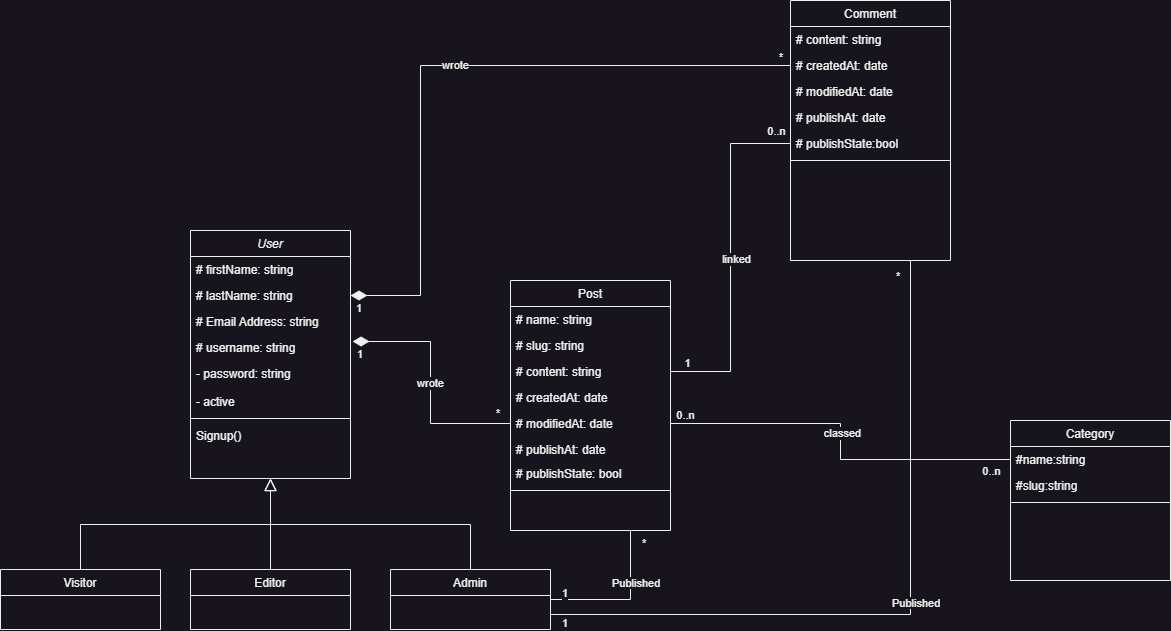

The diagram above was exported from draw.io. Its source (the exported page's mxGraphModel, read from the mxfile embedded in the PNG):
<mxGraphModel dx="2058" dy="2367" grid="1" gridSize="10" guides="1" tooltips="1" connect="1" arrows="1" fold="1" page="1" pageScale="1" pageWidth="827" pageHeight="1169" math="0" shadow="0">
  <root>
    <mxCell id="WIyWlLk6GJQsqaUBKTNV-0" />
    <mxCell id="WIyWlLk6GJQsqaUBKTNV-1" parent="WIyWlLk6GJQsqaUBKTNV-0" />
    <mxCell id="zkfFHV4jXpPFQw0GAbJ--0" value="User" style="swimlane;fontStyle=2;align=center;verticalAlign=top;childLayout=stackLayout;horizontal=1;startSize=26;horizontalStack=0;resizeParent=1;resizeLast=0;collapsible=1;marginBottom=0;rounded=0;shadow=0;strokeWidth=1;" parent="WIyWlLk6GJQsqaUBKTNV-1" vertex="1">
      <mxGeometry x="220" y="10" width="160" height="248" as="geometry">
        <mxRectangle x="230" y="140" width="160" height="26" as="alternateBounds" />
      </mxGeometry>
    </mxCell>
    <mxCell id="zkfFHV4jXpPFQw0GAbJ--1" value="# firstName: string" style="text;align=left;verticalAlign=top;spacingLeft=4;spacingRight=4;overflow=hidden;rotatable=0;points=[[0,0.5],[1,0.5]];portConstraint=eastwest;" parent="zkfFHV4jXpPFQw0GAbJ--0" vertex="1">
      <mxGeometry y="26" width="160" height="26" as="geometry" />
    </mxCell>
    <mxCell id="zkfFHV4jXpPFQw0GAbJ--2" value="# lastName: string" style="text;align=left;verticalAlign=top;spacingLeft=4;spacingRight=4;overflow=hidden;rotatable=0;points=[[0,0.5],[1,0.5]];portConstraint=eastwest;rounded=0;shadow=0;html=0;" parent="zkfFHV4jXpPFQw0GAbJ--0" vertex="1">
      <mxGeometry y="52" width="160" height="26" as="geometry" />
    </mxCell>
    <mxCell id="zkfFHV4jXpPFQw0GAbJ--3" value="# Email Address: string" style="text;align=left;verticalAlign=top;spacingLeft=4;spacingRight=4;overflow=hidden;rotatable=0;points=[[0,0.5],[1,0.5]];portConstraint=eastwest;rounded=0;shadow=0;html=0;" parent="zkfFHV4jXpPFQw0GAbJ--0" vertex="1">
      <mxGeometry y="78" width="160" height="26" as="geometry" />
    </mxCell>
    <mxCell id="VLGSCBw6Ff6A3Y_sIPQw-3" value="# username: string" style="text;align=left;verticalAlign=top;spacingLeft=4;spacingRight=4;overflow=hidden;rotatable=0;points=[[0,0.5],[1,0.5]];portConstraint=eastwest;" parent="zkfFHV4jXpPFQw0GAbJ--0" vertex="1">
      <mxGeometry y="104" width="160" height="26" as="geometry" />
    </mxCell>
    <mxCell id="VLGSCBw6Ff6A3Y_sIPQw-72" value="- password: string" style="text;align=left;verticalAlign=top;spacingLeft=4;spacingRight=4;overflow=hidden;rotatable=0;points=[[0,0.5],[1,0.5]];portConstraint=eastwest;" parent="zkfFHV4jXpPFQw0GAbJ--0" vertex="1">
      <mxGeometry y="130" width="160" height="28" as="geometry" />
    </mxCell>
    <mxCell id="VLGSCBw6Ff6A3Y_sIPQw-68" value="- active" style="text;align=left;verticalAlign=top;spacingLeft=4;spacingRight=4;overflow=hidden;rotatable=0;points=[[0,0.5],[1,0.5]];portConstraint=eastwest;" parent="zkfFHV4jXpPFQw0GAbJ--0" vertex="1">
      <mxGeometry y="158" width="160" height="26" as="geometry" />
    </mxCell>
    <mxCell id="zkfFHV4jXpPFQw0GAbJ--4" value="" style="line;html=1;strokeWidth=1;align=left;verticalAlign=middle;spacingTop=-1;spacingLeft=3;spacingRight=3;rotatable=0;labelPosition=right;points=[];portConstraint=eastwest;" parent="zkfFHV4jXpPFQw0GAbJ--0" vertex="1">
      <mxGeometry y="184" width="160" height="8" as="geometry" />
    </mxCell>
    <mxCell id="zkfFHV4jXpPFQw0GAbJ--5" value="Signup()" style="text;align=left;verticalAlign=top;spacingLeft=4;spacingRight=4;overflow=hidden;rotatable=0;points=[[0,0.5],[1,0.5]];portConstraint=eastwest;" parent="zkfFHV4jXpPFQw0GAbJ--0" vertex="1">
      <mxGeometry y="192" width="160" height="28" as="geometry" />
    </mxCell>
    <mxCell id="zkfFHV4jXpPFQw0GAbJ--6" value="Admin" style="swimlane;fontStyle=0;align=center;verticalAlign=top;childLayout=stackLayout;horizontal=1;startSize=26;horizontalStack=0;resizeParent=1;resizeLast=0;collapsible=1;marginBottom=0;rounded=0;shadow=0;strokeWidth=1;" parent="WIyWlLk6GJQsqaUBKTNV-1" vertex="1">
      <mxGeometry x="420" y="349" width="160" height="60" as="geometry">
        <mxRectangle x="130" y="380" width="160" height="26" as="alternateBounds" />
      </mxGeometry>
    </mxCell>
    <mxCell id="zkfFHV4jXpPFQw0GAbJ--12" value="" style="endArrow=block;endSize=10;endFill=0;shadow=0;strokeWidth=1;rounded=0;edgeStyle=elbowEdgeStyle;elbow=vertical;" parent="WIyWlLk6GJQsqaUBKTNV-1" source="zkfFHV4jXpPFQw0GAbJ--6" target="zkfFHV4jXpPFQw0GAbJ--0" edge="1">
      <mxGeometry width="160" relative="1" as="geometry">
        <mxPoint x="200" y="203" as="sourcePoint" />
        <mxPoint x="200" y="203" as="targetPoint" />
      </mxGeometry>
    </mxCell>
    <mxCell id="zkfFHV4jXpPFQw0GAbJ--13" value="Editor" style="swimlane;fontStyle=0;align=center;verticalAlign=top;childLayout=stackLayout;horizontal=1;startSize=26;horizontalStack=0;resizeParent=1;resizeLast=0;collapsible=1;marginBottom=0;rounded=0;shadow=0;strokeWidth=1;" parent="WIyWlLk6GJQsqaUBKTNV-1" vertex="1">
      <mxGeometry x="220" y="349" width="160" height="60" as="geometry">
        <mxRectangle x="340" y="380" width="170" height="26" as="alternateBounds" />
      </mxGeometry>
    </mxCell>
    <mxCell id="zkfFHV4jXpPFQw0GAbJ--16" value="" style="endArrow=block;endSize=10;endFill=0;shadow=0;strokeWidth=1;rounded=0;edgeStyle=elbowEdgeStyle;elbow=vertical;" parent="WIyWlLk6GJQsqaUBKTNV-1" source="zkfFHV4jXpPFQw0GAbJ--13" target="zkfFHV4jXpPFQw0GAbJ--0" edge="1">
      <mxGeometry width="160" relative="1" as="geometry">
        <mxPoint x="210" y="373" as="sourcePoint" />
        <mxPoint x="310" y="271" as="targetPoint" />
      </mxGeometry>
    </mxCell>
    <mxCell id="zkfFHV4jXpPFQw0GAbJ--17" value="Post" style="swimlane;fontStyle=0;align=center;verticalAlign=top;childLayout=stackLayout;horizontal=1;startSize=26;horizontalStack=0;resizeParent=1;resizeLast=0;collapsible=1;marginBottom=0;rounded=0;shadow=0;strokeWidth=1;" parent="WIyWlLk6GJQsqaUBKTNV-1" vertex="1">
      <mxGeometry x="540" y="60" width="160" height="250" as="geometry">
        <mxRectangle x="550" y="140" width="160" height="26" as="alternateBounds" />
      </mxGeometry>
    </mxCell>
    <mxCell id="zkfFHV4jXpPFQw0GAbJ--19" value="# name: string" style="text;align=left;verticalAlign=top;spacingLeft=4;spacingRight=4;overflow=hidden;rotatable=0;points=[[0,0.5],[1,0.5]];portConstraint=eastwest;rounded=0;shadow=0;html=0;" parent="zkfFHV4jXpPFQw0GAbJ--17" vertex="1">
      <mxGeometry y="26" width="160" height="26" as="geometry" />
    </mxCell>
    <mxCell id="zkfFHV4jXpPFQw0GAbJ--24" value="# slug: string" style="text;align=left;verticalAlign=top;spacingLeft=4;spacingRight=4;overflow=hidden;rotatable=0;points=[[0,0.5],[1,0.5]];portConstraint=eastwest;" parent="zkfFHV4jXpPFQw0GAbJ--17" vertex="1">
      <mxGeometry y="52" width="160" height="26" as="geometry" />
    </mxCell>
    <mxCell id="zkfFHV4jXpPFQw0GAbJ--20" value="# content: string" style="text;align=left;verticalAlign=top;spacingLeft=4;spacingRight=4;overflow=hidden;rotatable=0;points=[[0,0.5],[1,0.5]];portConstraint=eastwest;rounded=0;shadow=0;html=0;" parent="zkfFHV4jXpPFQw0GAbJ--17" vertex="1">
      <mxGeometry y="78" width="160" height="26" as="geometry" />
    </mxCell>
    <mxCell id="zkfFHV4jXpPFQw0GAbJ--21" value="# createdAt: date" style="text;align=left;verticalAlign=top;spacingLeft=4;spacingRight=4;overflow=hidden;rotatable=0;points=[[0,0.5],[1,0.5]];portConstraint=eastwest;rounded=0;shadow=0;html=0;" parent="zkfFHV4jXpPFQw0GAbJ--17" vertex="1">
      <mxGeometry y="104" width="160" height="26" as="geometry" />
    </mxCell>
    <mxCell id="VLGSCBw6Ff6A3Y_sIPQw-10" value="# modifiedAt: date" style="text;align=left;verticalAlign=top;spacingLeft=4;spacingRight=4;overflow=hidden;rotatable=0;points=[[0,0.5],[1,0.5]];portConstraint=eastwest;rounded=0;shadow=0;html=0;" parent="zkfFHV4jXpPFQw0GAbJ--17" vertex="1">
      <mxGeometry y="130" width="160" height="26" as="geometry" />
    </mxCell>
    <mxCell id="VLGSCBw6Ff6A3Y_sIPQw-9" value="# publishAt: date" style="text;align=left;verticalAlign=top;spacingLeft=4;spacingRight=4;overflow=hidden;rotatable=0;points=[[0,0.5],[1,0.5]];portConstraint=eastwest;rounded=0;shadow=0;html=0;" parent="zkfFHV4jXpPFQw0GAbJ--17" vertex="1">
      <mxGeometry y="156" width="160" height="24" as="geometry" />
    </mxCell>
    <mxCell id="Ha9v7eDjqrJiPovUX2hT-0" value="# publishState: bool" style="text;align=left;verticalAlign=top;spacingLeft=4;spacingRight=4;overflow=hidden;rotatable=0;points=[[0,0.5],[1,0.5]];portConstraint=eastwest;rounded=0;shadow=0;html=0;" vertex="1" parent="zkfFHV4jXpPFQw0GAbJ--17">
      <mxGeometry y="180" width="160" height="26" as="geometry" />
    </mxCell>
    <mxCell id="zkfFHV4jXpPFQw0GAbJ--23" value="" style="line;html=1;strokeWidth=1;align=left;verticalAlign=middle;spacingTop=-1;spacingLeft=3;spacingRight=3;rotatable=0;labelPosition=right;points=[];portConstraint=eastwest;" parent="zkfFHV4jXpPFQw0GAbJ--17" vertex="1">
      <mxGeometry y="206" width="160" height="8" as="geometry" />
    </mxCell>
    <mxCell id="VLGSCBw6Ff6A3Y_sIPQw-11" value="wrote" style="endArrow=none;html=1;endSize=12;startArrow=diamondThin;startSize=14;startFill=1;edgeStyle=orthogonalEdgeStyle;rounded=0;exitX=1.013;exitY=1.269;exitDx=0;exitDy=0;exitPerimeter=0;entryX=0;entryY=0.5;entryDx=0;entryDy=0;endFill=0;" parent="WIyWlLk6GJQsqaUBKTNV-1" source="zkfFHV4jXpPFQw0GAbJ--3" target="VLGSCBw6Ff6A3Y_sIPQw-10" edge="1">
      <mxGeometry relative="1" as="geometry">
        <mxPoint x="400" y="160" as="sourcePoint" />
        <mxPoint x="590" y="89.99200000000019" as="targetPoint" />
      </mxGeometry>
    </mxCell>
    <mxCell id="VLGSCBw6Ff6A3Y_sIPQw-12" value="1" style="edgeLabel;resizable=0;html=1;align=left;verticalAlign=top;" parent="VLGSCBw6Ff6A3Y_sIPQw-11" connectable="0" vertex="1">
      <mxGeometry x="-1" relative="1" as="geometry">
        <mxPoint x="3" as="offset" />
      </mxGeometry>
    </mxCell>
    <mxCell id="VLGSCBw6Ff6A3Y_sIPQw-13" value="*" style="edgeLabel;resizable=0;html=1;align=right;verticalAlign=top;" parent="VLGSCBw6Ff6A3Y_sIPQw-11" connectable="0" vertex="1">
      <mxGeometry x="1" relative="1" as="geometry">
        <mxPoint x="-10" y="-23" as="offset" />
      </mxGeometry>
    </mxCell>
    <mxCell id="VLGSCBw6Ff6A3Y_sIPQw-17" value="Visitor" style="swimlane;fontStyle=0;align=center;verticalAlign=top;childLayout=stackLayout;horizontal=1;startSize=26;horizontalStack=0;resizeParent=1;resizeLast=0;collapsible=1;marginBottom=0;rounded=0;shadow=0;strokeWidth=1;" parent="WIyWlLk6GJQsqaUBKTNV-1" vertex="1">
      <mxGeometry x="30" y="349" width="160" height="60" as="geometry">
        <mxRectangle x="130" y="380" width="160" height="26" as="alternateBounds" />
      </mxGeometry>
    </mxCell>
    <mxCell id="VLGSCBw6Ff6A3Y_sIPQw-18" value="" style="endArrow=block;endSize=10;endFill=0;shadow=0;strokeWidth=1;rounded=0;edgeStyle=elbowEdgeStyle;elbow=vertical;entryX=0.5;entryY=1;entryDx=0;entryDy=0;exitX=0.5;exitY=0;exitDx=0;exitDy=0;" parent="WIyWlLk6GJQsqaUBKTNV-1" source="VLGSCBw6Ff6A3Y_sIPQw-17" target="zkfFHV4jXpPFQw0GAbJ--0" edge="1">
      <mxGeometry width="160" relative="1" as="geometry">
        <mxPoint x="380" y="430" as="sourcePoint" />
        <mxPoint x="310" y="268" as="targetPoint" />
      </mxGeometry>
    </mxCell>
    <mxCell id="VLGSCBw6Ff6A3Y_sIPQw-23" value="Comment" style="swimlane;fontStyle=0;align=center;verticalAlign=top;childLayout=stackLayout;horizontal=1;startSize=26;horizontalStack=0;resizeParent=1;resizeLast=0;collapsible=1;marginBottom=0;rounded=0;shadow=0;strokeWidth=1;" parent="WIyWlLk6GJQsqaUBKTNV-1" vertex="1">
      <mxGeometry x="820" y="-220" width="160" height="260" as="geometry">
        <mxRectangle x="550" y="140" width="160" height="26" as="alternateBounds" />
      </mxGeometry>
    </mxCell>
    <mxCell id="VLGSCBw6Ff6A3Y_sIPQw-25" value="# content: string" style="text;align=left;verticalAlign=top;spacingLeft=4;spacingRight=4;overflow=hidden;rotatable=0;points=[[0,0.5],[1,0.5]];portConstraint=eastwest;rounded=0;shadow=0;html=0;" parent="VLGSCBw6Ff6A3Y_sIPQw-23" vertex="1">
      <mxGeometry y="26" width="160" height="26" as="geometry" />
    </mxCell>
    <mxCell id="VLGSCBw6Ff6A3Y_sIPQw-27" value="# createdAt: date" style="text;align=left;verticalAlign=top;spacingLeft=4;spacingRight=4;overflow=hidden;rotatable=0;points=[[0,0.5],[1,0.5]];portConstraint=eastwest;rounded=0;shadow=0;html=0;" parent="VLGSCBw6Ff6A3Y_sIPQw-23" vertex="1">
      <mxGeometry y="52" width="160" height="26" as="geometry" />
    </mxCell>
    <mxCell id="VLGSCBw6Ff6A3Y_sIPQw-31" value="# modifiedAt: date" style="text;align=left;verticalAlign=top;spacingLeft=4;spacingRight=4;overflow=hidden;rotatable=0;points=[[0,0.5],[1,0.5]];portConstraint=eastwest;rounded=0;shadow=0;html=0;" parent="VLGSCBw6Ff6A3Y_sIPQw-23" vertex="1">
      <mxGeometry y="78" width="160" height="26" as="geometry" />
    </mxCell>
    <mxCell id="VLGSCBw6Ff6A3Y_sIPQw-32" value="# publishAt: date" style="text;align=left;verticalAlign=top;spacingLeft=4;spacingRight=4;overflow=hidden;rotatable=0;points=[[0,0.5],[1,0.5]];portConstraint=eastwest;rounded=0;shadow=0;html=0;" parent="VLGSCBw6Ff6A3Y_sIPQw-23" vertex="1">
      <mxGeometry y="104" width="160" height="26" as="geometry" />
    </mxCell>
    <mxCell id="VLGSCBw6Ff6A3Y_sIPQw-34" value="# publishState:bool" style="text;align=left;verticalAlign=top;spacingLeft=4;spacingRight=4;overflow=hidden;rotatable=0;points=[[0,0.5],[1,0.5]];portConstraint=eastwest;" parent="VLGSCBw6Ff6A3Y_sIPQw-23" vertex="1">
      <mxGeometry y="130" width="160" height="26" as="geometry" />
    </mxCell>
    <mxCell id="VLGSCBw6Ff6A3Y_sIPQw-35" value="" style="line;html=1;strokeWidth=1;align=left;verticalAlign=middle;spacingTop=-1;spacingLeft=3;spacingRight=3;rotatable=0;labelPosition=right;points=[];portConstraint=eastwest;" parent="VLGSCBw6Ff6A3Y_sIPQw-23" vertex="1">
      <mxGeometry y="156" width="160" height="8" as="geometry" />
    </mxCell>
    <mxCell id="VLGSCBw6Ff6A3Y_sIPQw-36" value="Category" style="swimlane;fontStyle=0;align=center;verticalAlign=top;childLayout=stackLayout;horizontal=1;startSize=26;horizontalStack=0;resizeParent=1;resizeLast=0;collapsible=1;marginBottom=0;rounded=0;shadow=0;strokeWidth=1;" parent="WIyWlLk6GJQsqaUBKTNV-1" vertex="1">
      <mxGeometry x="1040" y="200" width="160" height="160" as="geometry">
        <mxRectangle x="550" y="140" width="160" height="26" as="alternateBounds" />
      </mxGeometry>
    </mxCell>
    <mxCell id="VLGSCBw6Ff6A3Y_sIPQw-38" value="#name:string" style="text;align=left;verticalAlign=top;spacingLeft=4;spacingRight=4;overflow=hidden;rotatable=0;points=[[0,0.5],[1,0.5]];portConstraint=eastwest;rounded=0;shadow=0;html=0;" parent="VLGSCBw6Ff6A3Y_sIPQw-36" vertex="1">
      <mxGeometry y="26" width="160" height="26" as="geometry" />
    </mxCell>
    <mxCell id="VLGSCBw6Ff6A3Y_sIPQw-39" value="#slug:string" style="text;align=left;verticalAlign=top;spacingLeft=4;spacingRight=4;overflow=hidden;rotatable=0;points=[[0,0.5],[1,0.5]];portConstraint=eastwest;rounded=0;shadow=0;html=0;" parent="VLGSCBw6Ff6A3Y_sIPQw-36" vertex="1">
      <mxGeometry y="52" width="160" height="26" as="geometry" />
    </mxCell>
    <mxCell id="VLGSCBw6Ff6A3Y_sIPQw-48" value="" style="line;html=1;strokeWidth=1;align=left;verticalAlign=middle;spacingTop=-1;spacingLeft=3;spacingRight=3;rotatable=0;labelPosition=right;points=[];portConstraint=eastwest;" parent="VLGSCBw6Ff6A3Y_sIPQw-36" vertex="1">
      <mxGeometry y="78" width="160" height="8" as="geometry" />
    </mxCell>
    <mxCell id="VLGSCBw6Ff6A3Y_sIPQw-56" value="" style="endArrow=none;html=1;rounded=0;entryX=0;entryY=0.5;entryDx=0;entryDy=0;exitX=1;exitY=0.5;exitDx=0;exitDy=0;edgeStyle=orthogonalEdgeStyle;" parent="WIyWlLk6GJQsqaUBKTNV-1" source="VLGSCBw6Ff6A3Y_sIPQw-10" target="VLGSCBw6Ff6A3Y_sIPQw-38" edge="1">
      <mxGeometry width="50" height="50" relative="1" as="geometry">
        <mxPoint x="820" y="330" as="sourcePoint" />
        <mxPoint x="870" y="280" as="targetPoint" />
      </mxGeometry>
    </mxCell>
    <mxCell id="VLGSCBw6Ff6A3Y_sIPQw-65" value="0..n" style="edgeLabel;html=1;align=center;verticalAlign=middle;resizable=0;points=[];" parent="VLGSCBw6Ff6A3Y_sIPQw-56" vertex="1" connectable="0">
      <mxGeometry x="-0.9263" y="4" relative="1" as="geometry">
        <mxPoint y="-5" as="offset" />
      </mxGeometry>
    </mxCell>
    <mxCell id="VLGSCBw6Ff6A3Y_sIPQw-67" value="classed" style="edgeLabel;html=1;align=center;verticalAlign=middle;resizable=0;points=[];" parent="VLGSCBw6Ff6A3Y_sIPQw-56" vertex="1" connectable="0">
      <mxGeometry x="-0.049" y="1" relative="1" as="geometry">
        <mxPoint as="offset" />
      </mxGeometry>
    </mxCell>
    <mxCell id="VLGSCBw6Ff6A3Y_sIPQw-57" value="" style="endArrow=none;html=1;rounded=0;exitX=1;exitY=0.5;exitDx=0;exitDy=0;entryX=0;entryY=0.5;entryDx=0;entryDy=0;edgeStyle=orthogonalEdgeStyle;" parent="WIyWlLk6GJQsqaUBKTNV-1" source="zkfFHV4jXpPFQw0GAbJ--20" target="VLGSCBw6Ff6A3Y_sIPQw-34" edge="1">
      <mxGeometry width="50" height="50" relative="1" as="geometry">
        <mxPoint x="750" y="43" as="sourcePoint" />
        <mxPoint x="870" y="280" as="targetPoint" />
      </mxGeometry>
    </mxCell>
    <mxCell id="VLGSCBw6Ff6A3Y_sIPQw-61" value="linked" style="edgeLabel;html=1;align=center;verticalAlign=middle;resizable=0;points=[];" parent="VLGSCBw6Ff6A3Y_sIPQw-57" vertex="1" connectable="0">
      <mxGeometry x="0.0258" y="-1" relative="1" as="geometry">
        <mxPoint x="4" y="5" as="offset" />
      </mxGeometry>
    </mxCell>
    <mxCell id="VLGSCBw6Ff6A3Y_sIPQw-62" value="1" style="edgeLabel;html=1;align=center;verticalAlign=middle;resizable=0;points=[];" parent="VLGSCBw6Ff6A3Y_sIPQw-57" vertex="1" connectable="0">
      <mxGeometry x="-0.9099" y="-2" relative="1" as="geometry">
        <mxPoint y="-11" as="offset" />
      </mxGeometry>
    </mxCell>
    <mxCell id="VLGSCBw6Ff6A3Y_sIPQw-63" value="0..n" style="edgeLabel;html=1;align=center;verticalAlign=middle;resizable=0;points=[];" parent="VLGSCBw6Ff6A3Y_sIPQw-57" vertex="1" connectable="0">
      <mxGeometry x="0.9142" y="-1" relative="1" as="geometry">
        <mxPoint y="-14" as="offset" />
      </mxGeometry>
    </mxCell>
    <mxCell id="VLGSCBw6Ff6A3Y_sIPQw-66" value="0..n" style="edgeLabel;html=1;align=center;verticalAlign=middle;resizable=0;points=[];" parent="WIyWlLk6GJQsqaUBKTNV-1" vertex="1" connectable="0">
      <mxGeometry x="1020" y="250" as="geometry" />
    </mxCell>
    <mxCell id="VLGSCBw6Ff6A3Y_sIPQw-69" value="wrote" style="endArrow=none;html=1;endSize=12;startArrow=diamondThin;startSize=14;startFill=1;edgeStyle=orthogonalEdgeStyle;rounded=0;endFill=0;entryX=0;entryY=0.5;entryDx=0;entryDy=0;" parent="WIyWlLk6GJQsqaUBKTNV-1" target="VLGSCBw6Ff6A3Y_sIPQw-27" edge="1">
      <mxGeometry relative="1" as="geometry">
        <mxPoint x="380" y="75" as="sourcePoint" />
        <mxPoint x="587" y="20" as="targetPoint" />
        <Array as="points">
          <mxPoint x="450" y="75" />
          <mxPoint x="450" y="-155" />
        </Array>
      </mxGeometry>
    </mxCell>
    <mxCell id="VLGSCBw6Ff6A3Y_sIPQw-70" value="1" style="edgeLabel;resizable=0;html=1;align=left;verticalAlign=top;" parent="VLGSCBw6Ff6A3Y_sIPQw-69" connectable="0" vertex="1">
      <mxGeometry x="-1" relative="1" as="geometry">
        <mxPoint x="4" as="offset" />
      </mxGeometry>
    </mxCell>
    <mxCell id="VLGSCBw6Ff6A3Y_sIPQw-71" value="*" style="edgeLabel;resizable=0;html=1;align=right;verticalAlign=top;" parent="VLGSCBw6Ff6A3Y_sIPQw-69" connectable="0" vertex="1">
      <mxGeometry x="1" relative="1" as="geometry">
        <mxPoint x="-7" y="-21" as="offset" />
      </mxGeometry>
    </mxCell>
    <mxCell id="Ha9v7eDjqrJiPovUX2hT-1" value="" style="endArrow=none;html=1;rounded=0;exitX=1;exitY=0.5;exitDx=0;exitDy=0;entryX=0.75;entryY=1;entryDx=0;entryDy=0;edgeStyle=orthogonalEdgeStyle;" edge="1" parent="WIyWlLk6GJQsqaUBKTNV-1" source="zkfFHV4jXpPFQw0GAbJ--6" target="zkfFHV4jXpPFQw0GAbJ--17">
      <mxGeometry width="50" height="50" relative="1" as="geometry">
        <mxPoint x="800" y="70" as="sourcePoint" />
        <mxPoint x="850" y="20" as="targetPoint" />
      </mxGeometry>
    </mxCell>
    <mxCell id="Ha9v7eDjqrJiPovUX2hT-2" value="1" style="edgeLabel;resizable=0;html=1;align=left;verticalAlign=top;" connectable="0" vertex="1" parent="WIyWlLk6GJQsqaUBKTNV-1">
      <mxGeometry x="589.9999999999999" y="390.00400000000013" as="geometry" />
    </mxCell>
    <mxCell id="Ha9v7eDjqrJiPovUX2hT-3" value="*" style="edgeLabel;resizable=0;html=1;align=left;verticalAlign=top;" connectable="0" vertex="1" parent="WIyWlLk6GJQsqaUBKTNV-1">
      <mxGeometry x="670" y="310.00400000000013" as="geometry" />
    </mxCell>
    <mxCell id="Ha9v7eDjqrJiPovUX2hT-5" value="&lt;div style=&quot;text-align: center;&quot;&gt;&lt;span style=&quot;font-size: 11px; background-color: rgb(24, 20, 29);&quot;&gt;Published&lt;/span&gt;&lt;/div&gt;" style="text;whiteSpace=wrap;html=1;" vertex="1" parent="WIyWlLk6GJQsqaUBKTNV-1">
      <mxGeometry x="640" y="349" width="60" height="40" as="geometry" />
    </mxCell>
    <mxCell id="Ha9v7eDjqrJiPovUX2hT-6" value="" style="endArrow=none;html=1;rounded=0;exitX=1;exitY=0.75;exitDx=0;exitDy=0;entryX=0.75;entryY=1;entryDx=0;entryDy=0;edgeStyle=orthogonalEdgeStyle;" edge="1" parent="WIyWlLk6GJQsqaUBKTNV-1" source="zkfFHV4jXpPFQw0GAbJ--6" target="VLGSCBw6Ff6A3Y_sIPQw-23">
      <mxGeometry width="50" height="50" relative="1" as="geometry">
        <mxPoint x="590" y="389" as="sourcePoint" />
        <mxPoint x="670" y="320" as="targetPoint" />
      </mxGeometry>
    </mxCell>
    <mxCell id="Ha9v7eDjqrJiPovUX2hT-7" value="&lt;div style=&quot;text-align: center;&quot;&gt;&lt;span style=&quot;font-size: 11px; background-color: rgb(24, 20, 29);&quot;&gt;Published&lt;/span&gt;&lt;/div&gt;" style="text;whiteSpace=wrap;html=1;" vertex="1" parent="WIyWlLk6GJQsqaUBKTNV-1">
      <mxGeometry x="920" y="369" width="60" height="40" as="geometry" />
    </mxCell>
    <mxCell id="Ha9v7eDjqrJiPovUX2hT-8" value="1" style="edgeLabel;resizable=0;html=1;align=left;verticalAlign=top;" connectable="0" vertex="1" parent="WIyWlLk6GJQsqaUBKTNV-1">
      <mxGeometry x="589.9999999999999" y="360.00400000000013" as="geometry" />
    </mxCell>
    <mxCell id="Ha9v7eDjqrJiPovUX2hT-9" value="*" style="edgeLabel;resizable=0;html=1;align=left;verticalAlign=top;" connectable="0" vertex="1" parent="WIyWlLk6GJQsqaUBKTNV-1">
      <mxGeometry x="680" y="320.00400000000013" as="geometry">
        <mxPoint x="244" y="-277" as="offset" />
      </mxGeometry>
    </mxCell>
  </root>
</mxGraphModel>